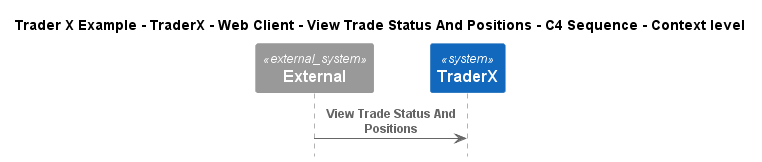

The diagram above was rendered by PlantUML. Its source (embedded in the PNG):
@startuml
!include ..\..\..\..\..\..\..\.c4s\C4_Sequence.puml

title Trader X Example - TraderX - Web Client - View Trade Status And Positions - C4 Sequence - Context level

System_Ext(C4InterFlow.SoftwareSystems.ExternalSystem, "External", "")
System(TraderXExample.SoftwareSystems.TraderX, "TraderX", "TraderX")

Rel(C4InterFlow.SoftwareSystems.ExternalSystem, TraderXExample.SoftwareSystems.TraderX, "View Trade Status And Positions")


@enduml